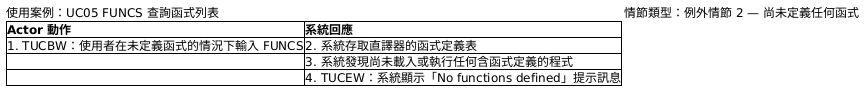

The diagram above was rendered by PlantUML. Its source (embedded in the PNG):
@startsalt
{
  使用案例：UC05 FUNCS 查詢函式列表 | 情節類型：例外情節 2 — 尚未定義任何函式
  {#
    **Actor 動作** | **系統回應**
    1. TUCBW：使用者在未定義函式的情況下輸入 FUNCS | 2. 系統存取直譯器的函式定義表
    . | 3. 系統發現尚未載入或執行任何含函式定義的程式
    . | 4. TUCEW：系統顯示「No functions defined」提示訊息
  }
}
@endsalt